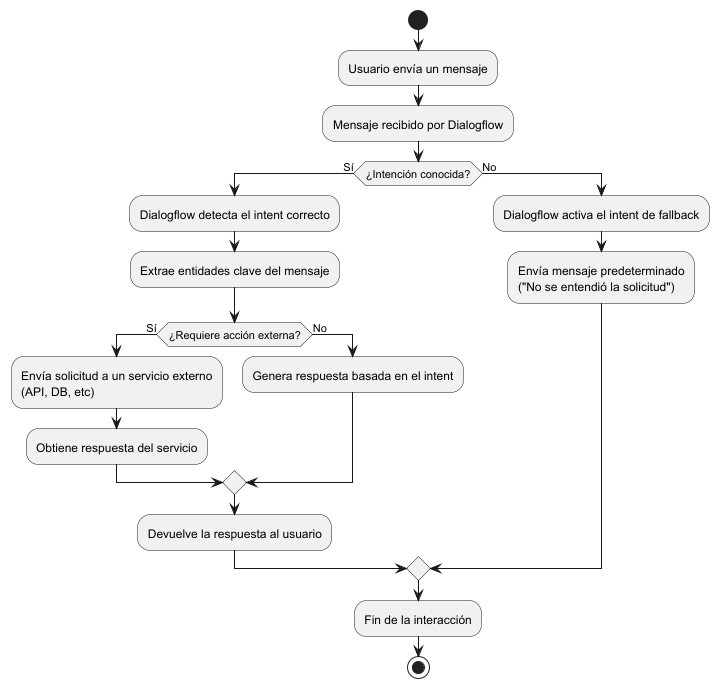

The diagram above was rendered by PlantUML. Its source (embedded in the PNG):
@startuml
start
:Usuario envía un mensaje;
:Mensaje recibido por Dialogflow;
if (¿Intención conocida?) then (Sí)
  :Dialogflow detecta el intent correcto;
  :Extrae entidades clave del mensaje;
  if (¿Requiere acción externa?) then (Sí)
    :Envía solicitud a un servicio externo\n(API, DB, etc);
    :Obtiene respuesta del servicio;
  else (No)
    :Genera respuesta basada en el intent;
  endif
  :Devuelve la respuesta al usuario;
else (No)
  :Dialogflow activa el intent de fallback;
  :Envía mensaje predeterminado\n("No se entendió la solicitud");
endif
:Fin de la interacción;
stop
@enduml